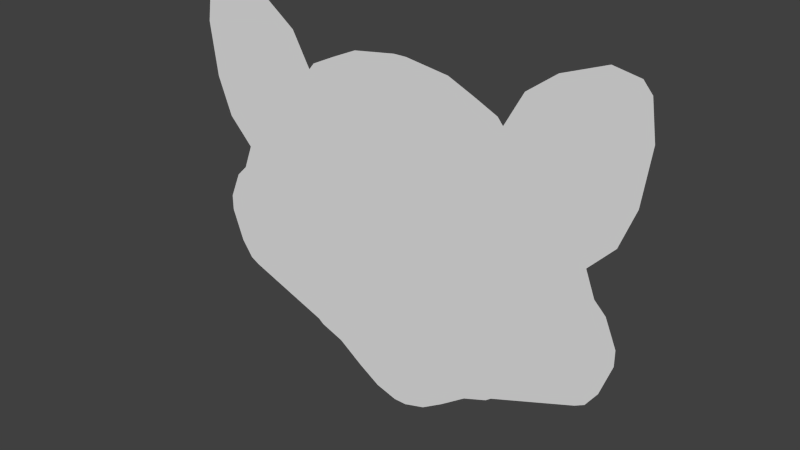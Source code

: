 # Source: Versuch1.blend  (saved by Blender 2.76.0; exported with 4.5.12 LTS)
import bpy
from mathutils import Matrix  # noqa: F401  (used for matrix-valued properties, if any)

bpy.ops.wm.read_factory_settings(use_empty=True)
scene = bpy.context.scene
scene.name = 'Scene'

# ---- collections
col_collection_1 = bpy.data.collections.new('Collection 1'); scene.collection.children.link(col_collection_1)

# ---- world
world_world = bpy.data.worlds.new('World'); scene.world = world_world
world_world.color = (0.05088, 0.05088, 0.05088)
world_world.use_sun_shadow = False
world_world.sun_shadow_jitter_overblur = 0.0
world_world.cycles.sampling_method = 'MANUAL'
world_world.cycles.sample_map_resolution = 256

# ---- meshes
me_plane = bpy.data.meshes.new('Plane')
me_plane.from_pydata([(0.1314, -3.497, 4.125e-07), (2.03, -2.518, 3.697e-07), (0.1314, 3.602, 1.896e-07), (2.03, 3.015, 2.153e-07), (1.019, -3.081, 3.943e-07), (1.019, 3.474, 1.952e-07), (0.5752, 3.538, 1.924e-07), (0.5752, -3.363, 4.066e-07), (1.542, -2.705, 3.779e-07), (1.542, 3.244, 2.052e-07), (2.141, -2.431, 3.824e-07), (2.141, 2.88, 2.376e-07), (3.853, -1.78, 4.135e-07), (3.853, 0.8917, 3.842e-07), (4.045, -1.675, 4.209e-07), (4.045, 0.3918, 4.03e-07), (4.51, -0.7006, 4.104e-07), (4.51, -0.3831, 4.099e-07), (4.278, 0.1606, 4.053e-07), (4.278, -1.344, 4.168e-07), (3.107, 3.983, 3.536e-07), (4.65, 2.19, 4.858e-07), (3.972, 4.31, 4.43e-07), (4.794, 3.275, 5.245e-07), (4.5, 4.211, 5.044e-07), (4.68, 4.001, 5.198e-07), (2.52, 3.553, 2.867e-07), (4.356, 1.42, 4.439e-07), (0.0, -3.497, 4.125e-07), (0.0, 3.602, 1.896e-07), (0.1314, -3.306, 4.065e-07), (2.03, -2.369, 3.655e-07), (1.019, -2.868, 3.873e-07), (0.5752, -3.177, 4.008e-07), (1.542, -2.545, 3.732e-07), (2.141, -2.288, 3.785e-07), (3.853, -1.708, 4.128e-07), (4.045, -1.619, 4.204e-07), (4.51, -0.692, 4.104e-07), (4.278, -1.303, 4.165e-07), (0.0, -3.306, 4.065e-07), (2.03, -2.16, 3.597e-07), (1.019, -2.782, 3.869e-07), (0.5752, -3.019, 3.972e-07), (1.542, -2.32, 3.667e-07), (2.141, -2.087, 3.73e-07), (3.853, -1.607, 4.116e-07), (4.045, -1.541, 4.197e-07), (4.51, -0.68, 4.103e-07), (4.278, -1.246, 4.161e-07), (0.1314, -3.067, 3.993e-07), (0.0, -3.074, 3.997e-07)], [], [(44, 41, 3, 9), (43, 42, 5, 6), (50, 43, 6, 2), (42, 44, 9, 5), (31, 1, 10, 35), (35, 10, 12, 36), (36, 12, 14, 37), (39, 19, 16, 38), (37, 14, 19, 39), (26, 27, 21, 20), (20, 21, 23, 22), (22, 23, 25, 24), (11, 13, 27, 26), (50, 2, 29, 51), (0, 30, 40, 28), (47, 37, 39, 49), (49, 39, 38, 48), (46, 36, 37, 47), (45, 35, 36, 46), (41, 31, 35, 45), (4, 8, 34, 32), (0, 7, 33, 30), (7, 4, 32, 33), (8, 1, 31, 34), (3, 41, 45, 11), (11, 45, 46, 13), (13, 46, 47, 15), (18, 49, 48, 17), (15, 47, 49, 18), (30, 50, 51, 40), (32, 34, 44, 42), (30, 33, 43, 50), (33, 32, 42, 43), (34, 31, 41, 44)])
me_plane.use_remesh_preserve_volume = False
me_plane.use_remesh_preserve_attributes = False
me_plane.use_mirror_vertex_groups = False
me_plane.update()

# ---- objects
ob_plane = bpy.data.objects.new('Plane', me_plane)

# ---- transforms, parenting, visibility, modifiers, constraints
ob_plane.location = (0.0, 2.842e-14, -1.49e-08)
ob_plane.rotation_euler = (1.571, 0.0, 0.0)
ob_plane.lineart.crease_threshold = 0.0
_m = ob_plane.modifiers.new('Mirror', 'MIRROR')
_m.use_clip = True

# ---- collection membership
col_collection_1.objects.link(ob_plane)

# ---- scene / render settings (as saved in the file)
scene.frame_start = 1; scene.frame_end = 250; scene.frame_set(1)
scene.render.engine = 'BLENDER_EEVEE_NEXT'
scene.render.resolution_percentage = 50
scene.render.dither_intensity = 0.0
scene.cycles.use_denoising = False
scene.cycles.samples = 10
scene.cycles.sampling_pattern = 'TABULATED_SOBOL'
scene.cycles.light_sampling_threshold = 0.0
scene.cycles.use_adaptive_sampling = False
scene.cycles.use_light_tree = False
scene.cycles.blur_glossy = 0.0
scene.cycles.pixel_filter_type = 'GAUSSIAN'
scene.cycles.sample_clamp_indirect = 0.0
scene.view_settings.view_transform = 'Standard'
bpy.context.view_layer.update()

# ---- added for rendering (the .blend has no active camera and no usable light): camera, sun
cam_auto = bpy.data.cameras.new('AutoCamera')
cam_auto.lens = 50.0
cam_auto.sensor_width = 36.0
cam_auto.clip_end = 1000.0
ob_auto_camera = bpy.data.objects.new('AutoCamera', cam_auto)
scene.collection.objects.link(ob_auto_camera)
ob_auto_camera.location = (11.4407, -13.7289, 9.55893)
ob_auto_camera.rotation_euler = (1.09748, -7.21219e-08, 0.694738)
scene.camera = ob_auto_camera
light_auto_sun = bpy.data.lights.new('AutoSun', 'SUN')
light_auto_sun.energy = 3.0
light_auto_sun.angle = 0.0523599
ob_auto_sun = bpy.data.objects.new('AutoSun', light_auto_sun)
scene.collection.objects.link(ob_auto_sun)
ob_auto_sun.rotation_euler = (0.872665, 0.174533, 0.523599)
bpy.context.view_layer.update()
